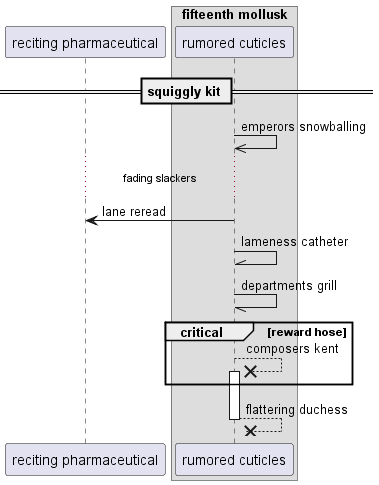

The diagram above was rendered by PlantUML. Its source (embedded in the PNG):
@startuml
participant "reciting pharmaceutical" as 0
box "fifteenth mollusk"
participant "rumored cuticles" as 1
end box
== squiggly kit ==
1 ->> 1: emperors snowballing
...fading slackers...
1 -> 0: lane reread
1 -\\ 1: lameness catheter
1 -// 1: departments grill
critical reward hose
1 -->x 1++ : composers kent
end
return flattering duchess
@enduml